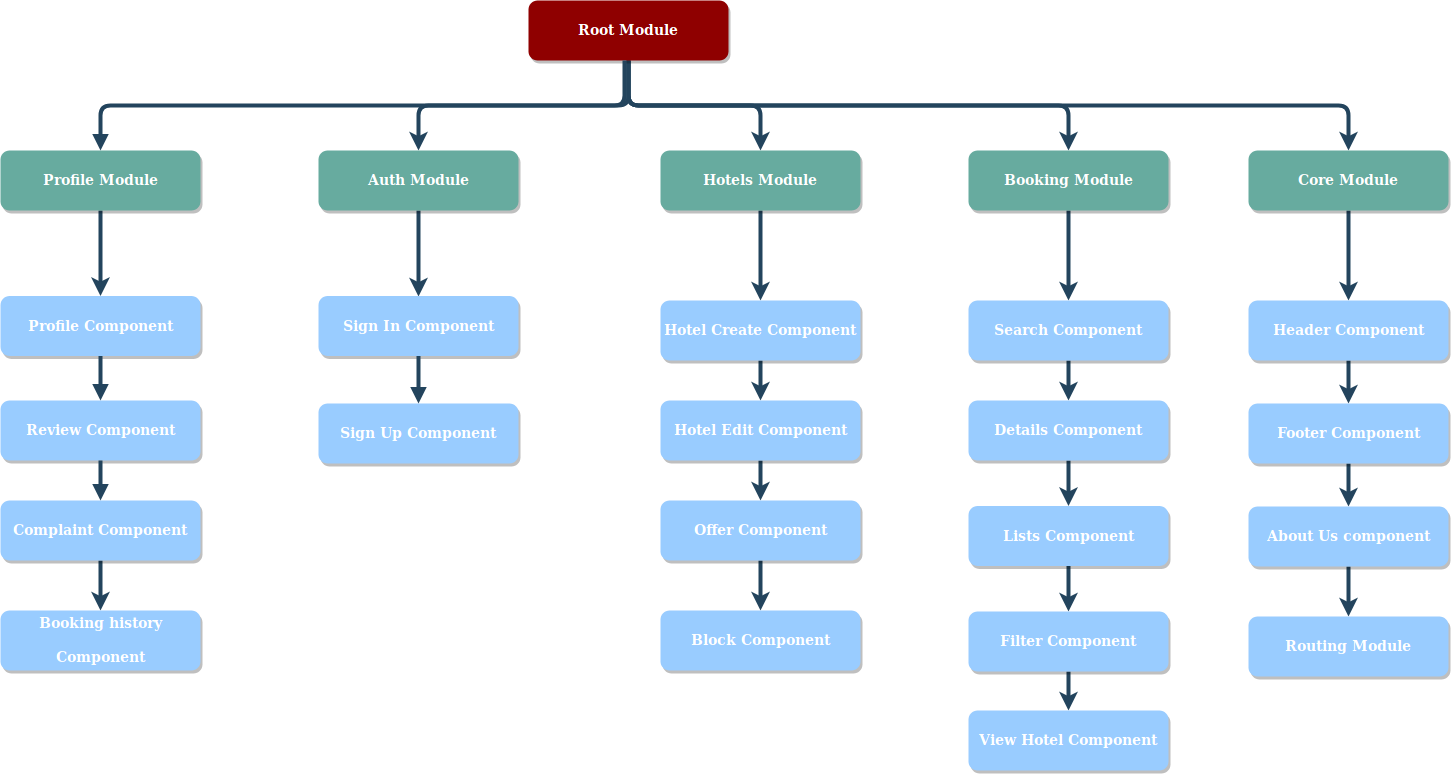

The diagram above was exported from draw.io. Its source (the exported page's mxGraphModel, read from the mxfile embedded in the PNG):
<mxGraphModel dx="1774" dy="1014" grid="1" gridSize="10" guides="1" tooltips="1" connect="1" arrows="1" fold="1" page="1" pageScale="1.5" pageWidth="1169" pageHeight="827" background="#ffffff" math="0" shadow="0">
  <root>
    <mxCell id="0" />
    <mxCell id="1" parent="0" />
    <mxCell id="reek2IF3Qx7q9sSXQZ44-58" style="edgeStyle=orthogonalEdgeStyle;rounded=1;orthogonalLoop=1;jettySize=auto;html=1;exitX=0.5;exitY=1;exitDx=0;exitDy=0;entryX=0.5;entryY=0;entryDx=0;entryDy=0;strokeColor=#23445D;strokeWidth=4;" edge="1" parent="1" source="2" target="7">
      <mxGeometry relative="1" as="geometry" />
    </mxCell>
    <mxCell id="reek2IF3Qx7q9sSXQZ44-64" style="edgeStyle=orthogonalEdgeStyle;rounded=1;orthogonalLoop=1;jettySize=auto;html=1;exitX=0.5;exitY=1;exitDx=0;exitDy=0;entryX=0.5;entryY=0;entryDx=0;entryDy=0;strokeColor=#23445D;strokeWidth=4;" edge="1" parent="1" source="2" target="reek2IF3Qx7q9sSXQZ44-62">
      <mxGeometry relative="1" as="geometry" />
    </mxCell>
    <mxCell id="reek2IF3Qx7q9sSXQZ44-85" style="edgeStyle=orthogonalEdgeStyle;rounded=1;orthogonalLoop=1;jettySize=auto;html=1;exitX=0.5;exitY=1;exitDx=0;exitDy=0;strokeColor=#23445D;strokeWidth=4;" edge="1" parent="1" source="2" target="6">
      <mxGeometry relative="1" as="geometry" />
    </mxCell>
    <mxCell id="reek2IF3Qx7q9sSXQZ44-93" style="edgeStyle=orthogonalEdgeStyle;rounded=1;orthogonalLoop=1;jettySize=auto;html=1;exitX=0.5;exitY=1;exitDx=0;exitDy=0;strokeColor=#23445D;strokeWidth=4;" edge="1" parent="1" source="2" target="5">
      <mxGeometry relative="1" as="geometry" />
    </mxCell>
    <mxCell id="2" value="Root Module" style="rounded=1;fillColor=#8F0000;strokeColor=none;shadow=1;gradientColor=none;fontStyle=1;fontColor=#FFFFFF;fontSize=14;" parent="1" vertex="1">
      <mxGeometry x="810" y="320" width="200" height="60" as="geometry" />
    </mxCell>
    <mxCell id="reek2IF3Qx7q9sSXQZ44-65" style="edgeStyle=orthogonalEdgeStyle;rounded=1;orthogonalLoop=1;jettySize=auto;html=1;strokeColor=#23445D;strokeWidth=4;" edge="1" parent="1" source="4" target="8">
      <mxGeometry relative="1" as="geometry" />
    </mxCell>
    <mxCell id="4" value="Profile Module" style="rounded=1;fillColor=#67AB9F;strokeColor=none;shadow=1;gradientColor=none;fontStyle=1;fontColor=#FFFFFF;fontSize=14;" parent="1" vertex="1">
      <mxGeometry x="282" y="470" width="200" height="60" as="geometry" />
    </mxCell>
    <mxCell id="reek2IF3Qx7q9sSXQZ44-66" style="edgeStyle=orthogonalEdgeStyle;rounded=1;orthogonalLoop=1;jettySize=auto;html=1;exitX=0.5;exitY=1;exitDx=0;exitDy=0;entryX=0.5;entryY=0;entryDx=0;entryDy=0;strokeColor=#23445D;strokeWidth=4;" edge="1" parent="1" source="5" target="13">
      <mxGeometry relative="1" as="geometry" />
    </mxCell>
    <mxCell id="5" value="Auth Module" style="rounded=1;fillColor=#67AB9F;strokeColor=none;shadow=1;gradientColor=none;fontStyle=1;fontColor=#FFFFFF;fontSize=14;" parent="1" vertex="1">
      <mxGeometry x="600" y="470" width="200" height="60" as="geometry" />
    </mxCell>
    <mxCell id="reek2IF3Qx7q9sSXQZ44-69" style="edgeStyle=orthogonalEdgeStyle;rounded=1;orthogonalLoop=1;jettySize=auto;html=1;exitX=0.5;exitY=1;exitDx=0;exitDy=0;entryX=0.5;entryY=0;entryDx=0;entryDy=0;strokeColor=#23445D;strokeWidth=4;" edge="1" parent="1" source="6" target="18">
      <mxGeometry relative="1" as="geometry" />
    </mxCell>
    <mxCell id="6" value="Hotels Module" style="rounded=1;fillColor=#67AB9F;strokeColor=none;shadow=1;gradientColor=none;fontStyle=1;fontColor=#FFFFFF;fontSize=14;" parent="1" vertex="1">
      <mxGeometry x="942" y="470" width="200" height="60" as="geometry" />
    </mxCell>
    <mxCell id="reek2IF3Qx7q9sSXQZ44-84" style="edgeStyle=orthogonalEdgeStyle;rounded=1;orthogonalLoop=1;jettySize=auto;html=1;exitX=0.5;exitY=1;exitDx=0;exitDy=0;strokeColor=#23445D;strokeWidth=4;" edge="1" parent="1" source="7" target="23">
      <mxGeometry relative="1" as="geometry" />
    </mxCell>
    <mxCell id="7" value="Booking Module" style="rounded=1;fillColor=#67AB9F;strokeColor=none;shadow=1;gradientColor=none;fontStyle=1;fontColor=#FFFFFF;fontSize=14;" parent="1" vertex="1">
      <mxGeometry x="1250" y="470" width="200" height="60" as="geometry" />
    </mxCell>
    <mxCell id="reek2IF3Qx7q9sSXQZ44-79" value="" style="edgeStyle=orthogonalEdgeStyle;rounded=1;orthogonalLoop=1;jettySize=auto;html=1;strokeColor=#23445D;strokeWidth=4;" edge="1" parent="1" source="reek2IF3Qx7q9sSXQZ44-62" target="reek2IF3Qx7q9sSXQZ44-78">
      <mxGeometry relative="1" as="geometry" />
    </mxCell>
    <mxCell id="reek2IF3Qx7q9sSXQZ44-62" value="Core Module" style="rounded=1;fillColor=#67AB9F;strokeColor=none;shadow=1;gradientColor=none;fontStyle=1;fontColor=#FFFFFF;fontSize=14;" vertex="1" parent="1">
      <mxGeometry x="1530" y="470" width="200" height="60" as="geometry" />
    </mxCell>
    <mxCell id="reek2IF3Qx7q9sSXQZ44-81" value="" style="edgeStyle=orthogonalEdgeStyle;rounded=1;orthogonalLoop=1;jettySize=auto;html=1;strokeColor=#23445D;strokeWidth=4;" edge="1" parent="1" source="reek2IF3Qx7q9sSXQZ44-78" target="reek2IF3Qx7q9sSXQZ44-80">
      <mxGeometry relative="1" as="geometry" />
    </mxCell>
    <mxCell id="reek2IF3Qx7q9sSXQZ44-78" value="Header Component" style="rounded=1;fillColor=#99CCFF;strokeColor=none;shadow=1;gradientColor=none;fontStyle=1;fontColor=#FFFFFF;fontSize=14;" vertex="1" parent="1">
      <mxGeometry x="1530" y="620" width="200" height="60" as="geometry" />
    </mxCell>
    <mxCell id="reek2IF3Qx7q9sSXQZ44-83" value="" style="edgeStyle=orthogonalEdgeStyle;rounded=1;orthogonalLoop=1;jettySize=auto;html=1;strokeColor=#23445D;strokeWidth=4;" edge="1" parent="1" source="reek2IF3Qx7q9sSXQZ44-80" target="reek2IF3Qx7q9sSXQZ44-82">
      <mxGeometry relative="1" as="geometry" />
    </mxCell>
    <mxCell id="reek2IF3Qx7q9sSXQZ44-80" value="Footer Component" style="rounded=1;fillColor=#99CCFF;strokeColor=none;shadow=1;gradientColor=none;fontStyle=1;fontColor=#FFFFFF;fontSize=14;" vertex="1" parent="1">
      <mxGeometry x="1530" y="723" width="200" height="60" as="geometry" />
    </mxCell>
    <mxCell id="reek2IF3Qx7q9sSXQZ44-95" value="" style="edgeStyle=orthogonalEdgeStyle;rounded=1;orthogonalLoop=1;jettySize=auto;html=1;strokeColor=#23445D;strokeWidth=4;" edge="1" parent="1" source="reek2IF3Qx7q9sSXQZ44-82" target="reek2IF3Qx7q9sSXQZ44-94">
      <mxGeometry relative="1" as="geometry" />
    </mxCell>
    <mxCell id="reek2IF3Qx7q9sSXQZ44-82" value="About Us component" style="rounded=1;fillColor=#99CCFF;strokeColor=none;shadow=1;gradientColor=none;fontStyle=1;fontColor=#FFFFFF;fontSize=14;" vertex="1" parent="1">
      <mxGeometry x="1530" y="826" width="200" height="60" as="geometry" />
    </mxCell>
    <mxCell id="reek2IF3Qx7q9sSXQZ44-94" value="Routing Module" style="rounded=1;fillColor=#99CCFF;strokeColor=none;shadow=1;gradientColor=none;fontStyle=1;fontColor=#FFFFFF;fontSize=14;" vertex="1" parent="1">
      <mxGeometry x="1530" y="936" width="200" height="60" as="geometry" />
    </mxCell>
    <mxCell id="8" value="Profile Component" style="rounded=1;fillColor=#99CCFF;strokeColor=none;shadow=1;gradientColor=none;fontStyle=1;fontColor=#FFFFFF;fontSize=14;" parent="1" vertex="1">
      <mxGeometry x="282" y="615.5" width="200" height="60" as="geometry" />
    </mxCell>
    <mxCell id="9" value="Review Component" style="rounded=1;fillColor=#99CCFF;strokeColor=none;shadow=1;gradientColor=none;fontStyle=1;fontColor=#FFFFFF;fontSize=14;" parent="1" vertex="1">
      <mxGeometry x="282" y="720" width="200" height="60" as="geometry" />
    </mxCell>
    <mxCell id="reek2IF3Qx7q9sSXQZ44-90" value="" style="edgeStyle=orthogonalEdgeStyle;rounded=1;orthogonalLoop=1;jettySize=auto;html=1;strokeColor=#23445D;strokeWidth=4;" edge="1" parent="1" source="10" target="reek2IF3Qx7q9sSXQZ44-89">
      <mxGeometry relative="1" as="geometry" />
    </mxCell>
    <mxCell id="10" value="Complaint Component" style="rounded=1;fillColor=#99CCFF;strokeColor=none;shadow=1;gradientColor=none;fontStyle=1;fontColor=#FFFFFF;fontSize=14;" parent="1" vertex="1">
      <mxGeometry x="282" y="820" width="200" height="60" as="geometry" />
    </mxCell>
    <mxCell id="reek2IF3Qx7q9sSXQZ44-89" value="Booking history &#10;&#10;Component" style="rounded=1;fillColor=#99CCFF;strokeColor=none;shadow=1;gradientColor=none;fontStyle=1;fontColor=#FFFFFF;fontSize=14;" vertex="1" parent="1">
      <mxGeometry x="282" y="930" width="200" height="60" as="geometry" />
    </mxCell>
    <mxCell id="13" value="Sign In Component" style="rounded=1;fillColor=#99CCFF;strokeColor=none;shadow=1;gradientColor=none;fontStyle=1;fontColor=#FFFFFF;fontSize=14;" parent="1" vertex="1">
      <mxGeometry x="600" y="615.5" width="200" height="60" as="geometry" />
    </mxCell>
    <mxCell id="14" value="Sign Up Component" style="rounded=1;fillColor=#99CCFF;strokeColor=none;shadow=1;gradientColor=none;fontStyle=1;fontColor=#FFFFFF;fontSize=14;" parent="1" vertex="1">
      <mxGeometry x="600" y="723" width="200" height="60" as="geometry" />
    </mxCell>
    <mxCell id="reek2IF3Qx7q9sSXQZ44-70" style="edgeStyle=orthogonalEdgeStyle;rounded=1;orthogonalLoop=1;jettySize=auto;html=1;exitX=0.5;exitY=1;exitDx=0;exitDy=0;entryX=0.5;entryY=0;entryDx=0;entryDy=0;strokeColor=#23445D;strokeWidth=4;" edge="1" parent="1" source="18" target="19">
      <mxGeometry relative="1" as="geometry" />
    </mxCell>
    <mxCell id="18" value="Hotel Create Component" style="rounded=1;fillColor=#99CCFF;strokeColor=none;shadow=1;gradientColor=none;fontStyle=1;fontColor=#FFFFFF;fontSize=14;" parent="1" vertex="1">
      <mxGeometry x="942" y="620" width="200" height="60" as="geometry" />
    </mxCell>
    <mxCell id="reek2IF3Qx7q9sSXQZ44-71" style="edgeStyle=orthogonalEdgeStyle;rounded=1;orthogonalLoop=1;jettySize=auto;html=1;exitX=0.5;exitY=1;exitDx=0;exitDy=0;entryX=0.5;entryY=0;entryDx=0;entryDy=0;strokeColor=#23445D;strokeWidth=4;" edge="1" parent="1" source="19" target="20">
      <mxGeometry relative="1" as="geometry" />
    </mxCell>
    <mxCell id="19" value="Hotel Edit Component" style="rounded=1;fillColor=#99CCFF;strokeColor=none;shadow=1;gradientColor=none;fontStyle=1;fontColor=#FFFFFF;fontSize=14;" parent="1" vertex="1">
      <mxGeometry x="942" y="720" width="200" height="60" as="geometry" />
    </mxCell>
    <mxCell id="reek2IF3Qx7q9sSXQZ44-68" value="" style="edgeStyle=orthogonalEdgeStyle;rounded=1;orthogonalLoop=1;jettySize=auto;html=1;strokeColor=#23445D;strokeWidth=4;" edge="1" parent="1" source="20" target="reek2IF3Qx7q9sSXQZ44-67">
      <mxGeometry relative="1" as="geometry" />
    </mxCell>
    <mxCell id="20" value="Offer Component" style="rounded=1;fillColor=#99CCFF;strokeColor=none;shadow=1;gradientColor=none;fontStyle=1;fontColor=#FFFFFF;fontSize=14;" parent="1" vertex="1">
      <mxGeometry x="942" y="820" width="200" height="60" as="geometry" />
    </mxCell>
    <mxCell id="reek2IF3Qx7q9sSXQZ44-67" value="Block Component" style="rounded=1;fillColor=#99CCFF;strokeColor=none;shadow=1;gradientColor=none;fontStyle=1;fontColor=#FFFFFF;fontSize=14;" vertex="1" parent="1">
      <mxGeometry x="942" y="930" width="200" height="60" as="geometry" />
    </mxCell>
    <mxCell id="reek2IF3Qx7q9sSXQZ44-73" value="" style="edgeStyle=orthogonalEdgeStyle;rounded=1;orthogonalLoop=1;jettySize=auto;html=1;strokeColor=#23445D;strokeWidth=4;" edge="1" parent="1" source="23" target="reek2IF3Qx7q9sSXQZ44-72">
      <mxGeometry relative="1" as="geometry" />
    </mxCell>
    <mxCell id="23" value="Search Component" style="rounded=1;fillColor=#99CCFF;strokeColor=none;shadow=1;gradientColor=none;fontStyle=1;fontColor=#FFFFFF;fontSize=14;" parent="1" vertex="1">
      <mxGeometry x="1250" y="620" width="200" height="60" as="geometry" />
    </mxCell>
    <mxCell id="reek2IF3Qx7q9sSXQZ44-75" value="" style="edgeStyle=orthogonalEdgeStyle;rounded=1;orthogonalLoop=1;jettySize=auto;html=1;strokeColor=#23445D;strokeWidth=4;" edge="1" parent="1" source="reek2IF3Qx7q9sSXQZ44-72" target="reek2IF3Qx7q9sSXQZ44-74">
      <mxGeometry relative="1" as="geometry" />
    </mxCell>
    <mxCell id="reek2IF3Qx7q9sSXQZ44-72" value="Details Component" style="rounded=1;fillColor=#99CCFF;strokeColor=none;shadow=1;gradientColor=none;fontStyle=1;fontColor=#FFFFFF;fontSize=14;" vertex="1" parent="1">
      <mxGeometry x="1250" y="720" width="200" height="60" as="geometry" />
    </mxCell>
    <mxCell id="reek2IF3Qx7q9sSXQZ44-77" value="" style="edgeStyle=orthogonalEdgeStyle;rounded=1;orthogonalLoop=1;jettySize=auto;html=1;strokeColor=#23445D;strokeWidth=4;" edge="1" parent="1" source="reek2IF3Qx7q9sSXQZ44-74" target="reek2IF3Qx7q9sSXQZ44-76">
      <mxGeometry relative="1" as="geometry" />
    </mxCell>
    <mxCell id="reek2IF3Qx7q9sSXQZ44-74" value="Lists Component" style="rounded=1;fillColor=#99CCFF;strokeColor=none;shadow=1;gradientColor=none;fontStyle=1;fontColor=#FFFFFF;fontSize=14;" vertex="1" parent="1">
      <mxGeometry x="1250" y="825.5" width="200" height="60" as="geometry" />
    </mxCell>
    <mxCell id="reek2IF3Qx7q9sSXQZ44-88" value="" style="edgeStyle=orthogonalEdgeStyle;rounded=1;orthogonalLoop=1;jettySize=auto;html=1;strokeColor=#23445D;strokeWidth=4;" edge="1" parent="1" source="reek2IF3Qx7q9sSXQZ44-76" target="reek2IF3Qx7q9sSXQZ44-87">
      <mxGeometry relative="1" as="geometry" />
    </mxCell>
    <mxCell id="reek2IF3Qx7q9sSXQZ44-76" value="Filter Component" style="rounded=1;fillColor=#99CCFF;strokeColor=none;shadow=1;gradientColor=none;fontStyle=1;fontColor=#FFFFFF;fontSize=14;" vertex="1" parent="1">
      <mxGeometry x="1250" y="931" width="200" height="60" as="geometry" />
    </mxCell>
    <mxCell id="reek2IF3Qx7q9sSXQZ44-87" value="View Hotel Component" style="rounded=1;fillColor=#99CCFF;strokeColor=none;shadow=1;gradientColor=none;fontStyle=1;fontColor=#FFFFFF;fontSize=14;" vertex="1" parent="1">
      <mxGeometry x="1250" y="1030" width="200" height="60" as="geometry" />
    </mxCell>
    <mxCell id="31" value="" style="edgeStyle=elbowEdgeStyle;elbow=vertical;strokeWidth=4;endArrow=block;endFill=1;fontStyle=1;strokeColor=#23445D;exitX=0.48;exitY=1;exitDx=0;exitDy=0;exitPerimeter=0;" parent="1" source="2" target="4" edge="1">
      <mxGeometry x="22" y="165.5" width="100" height="100" as="geometry">
        <mxPoint x="772" y="405.5" as="sourcePoint" />
        <mxPoint x="122" y="165.5" as="targetPoint" />
      </mxGeometry>
    </mxCell>
    <mxCell id="38" value="" style="edgeStyle=elbowEdgeStyle;elbow=vertical;strokeWidth=4;endArrow=block;endFill=1;fontStyle=1;strokeColor=#23445D;" parent="1" source="8" target="9" edge="1">
      <mxGeometry x="62" y="165.5" width="100" height="100" as="geometry">
        <mxPoint x="62" y="265.5" as="sourcePoint" />
        <mxPoint x="162" y="165.5" as="targetPoint" />
      </mxGeometry>
    </mxCell>
    <mxCell id="39" value="" style="edgeStyle=elbowEdgeStyle;elbow=vertical;strokeWidth=4;endArrow=block;endFill=1;fontStyle=1;strokeColor=#23445D;" parent="1" source="9" target="10" edge="1">
      <mxGeometry x="62" y="175.5" width="100" height="100" as="geometry">
        <mxPoint x="62" y="275.5" as="sourcePoint" />
        <mxPoint x="162" y="175.5" as="targetPoint" />
      </mxGeometry>
    </mxCell>
    <mxCell id="42" value="" style="edgeStyle=elbowEdgeStyle;elbow=vertical;strokeWidth=4;endArrow=block;endFill=1;fontStyle=1;strokeColor=#23445D;" parent="1" source="13" target="14" edge="1">
      <mxGeometry x="62" y="165.5" width="100" height="100" as="geometry">
        <mxPoint x="62" y="265.5" as="sourcePoint" />
        <mxPoint x="162" y="165.5" as="targetPoint" />
      </mxGeometry>
    </mxCell>
  </root>
</mxGraphModel>